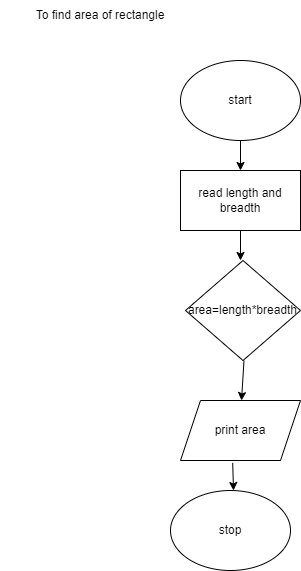

The diagram above was exported from draw.io. Its source (the exported page's mxGraphModel, read from the mxfile embedded in the PNG):
<mxGraphModel dx="448" dy="1562" grid="1" gridSize="10" guides="1" tooltips="1" connect="1" arrows="1" fold="1" page="1" pageScale="1" pageWidth="827" pageHeight="1169" math="0" shadow="0">
  <root>
    <mxCell id="WIyWlLk6GJQsqaUBKTNV-0" />
    <mxCell id="WIyWlLk6GJQsqaUBKTNV-1" parent="WIyWlLk6GJQsqaUBKTNV-0" />
    <mxCell id="2ZhuJWFmbubFO77Ic-Hd-0" value="&lt;font style=&quot;font-size: 12px;&quot;&gt;start&lt;/font&gt;" style="ellipse;whiteSpace=wrap;html=1;" parent="WIyWlLk6GJQsqaUBKTNV-1" vertex="1">
      <mxGeometry x="260" y="-520" width="120" height="80" as="geometry" />
    </mxCell>
    <mxCell id="2ZhuJWFmbubFO77Ic-Hd-1" value="" style="endArrow=classic;html=1;rounded=0;exitX=0.5;exitY=1;exitDx=0;exitDy=0;" parent="WIyWlLk6GJQsqaUBKTNV-1" source="2ZhuJWFmbubFO77Ic-Hd-0" target="2ZhuJWFmbubFO77Ic-Hd-2" edge="1">
      <mxGeometry width="50" height="50" relative="1" as="geometry">
        <mxPoint x="400" y="-260" as="sourcePoint" />
        <mxPoint x="320" y="-380" as="targetPoint" />
      </mxGeometry>
    </mxCell>
    <mxCell id="2ZhuJWFmbubFO77Ic-Hd-2" value="read length and breadth" style="rounded=0;whiteSpace=wrap;html=1;" parent="WIyWlLk6GJQsqaUBKTNV-1" vertex="1">
      <mxGeometry x="260" y="-410" width="120" height="60" as="geometry" />
    </mxCell>
    <mxCell id="2ZhuJWFmbubFO77Ic-Hd-3" value="" style="endArrow=classic;html=1;rounded=0;exitX=0.5;exitY=1;exitDx=0;exitDy=0;" parent="WIyWlLk6GJQsqaUBKTNV-1" source="2ZhuJWFmbubFO77Ic-Hd-2" edge="1">
      <mxGeometry width="50" height="50" relative="1" as="geometry">
        <mxPoint x="400" y="-260" as="sourcePoint" />
        <mxPoint x="320" y="-320" as="targetPoint" />
      </mxGeometry>
    </mxCell>
    <mxCell id="2ZhuJWFmbubFO77Ic-Hd-5" value="" style="endArrow=classic;html=1;rounded=0;exitX=0.5;exitY=1;exitDx=0;exitDy=0;" parent="WIyWlLk6GJQsqaUBKTNV-1" edge="1">
      <mxGeometry width="50" height="50" relative="1" as="geometry">
        <mxPoint x="323.5" y="-220" as="sourcePoint" />
        <mxPoint x="321" y="-180" as="targetPoint" />
      </mxGeometry>
    </mxCell>
    <mxCell id="2ZhuJWFmbubFO77Ic-Hd-9" value="" style="endArrow=classic;html=1;rounded=0;exitX=0.5;exitY=1;exitDx=0;exitDy=0;" parent="WIyWlLk6GJQsqaUBKTNV-1" target="2ZhuJWFmbubFO77Ic-Hd-8" edge="1">
      <mxGeometry width="50" height="50" relative="1" as="geometry">
        <mxPoint x="320" y="-260" as="sourcePoint" />
        <mxPoint x="320" y="-180" as="targetPoint" />
      </mxGeometry>
    </mxCell>
    <mxCell id="2ZhuJWFmbubFO77Ic-Hd-8" value="area=length*breadth" style="rhombus;whiteSpace=wrap;html=1;" parent="WIyWlLk6GJQsqaUBKTNV-1" vertex="1">
      <mxGeometry x="265" y="-320" width="115" height="100" as="geometry" />
    </mxCell>
    <mxCell id="2ZhuJWFmbubFO77Ic-Hd-12" value="print area" style="shape=parallelogram;perimeter=parallelogramPerimeter;whiteSpace=wrap;html=1;fixedSize=1;" parent="WIyWlLk6GJQsqaUBKTNV-1" vertex="1">
      <mxGeometry x="260" y="-180" width="120" height="60" as="geometry" />
    </mxCell>
    <mxCell id="2ZhuJWFmbubFO77Ic-Hd-13" value="" style="endArrow=classic;html=1;rounded=0;exitX=0.41;exitY=1.04;exitDx=0;exitDy=0;exitPerimeter=0;entryX=0.5;entryY=0;entryDx=0;entryDy=0;" parent="WIyWlLk6GJQsqaUBKTNV-1" edge="1">
      <mxGeometry width="50" height="50" relative="1" as="geometry">
        <mxPoint x="312.20000000000005" y="-117.59999999999991" as="sourcePoint" />
        <mxPoint x="313" y="-90" as="targetPoint" />
      </mxGeometry>
    </mxCell>
    <mxCell id="2ZhuJWFmbubFO77Ic-Hd-15" value="stop" style="ellipse;whiteSpace=wrap;html=1;" parent="WIyWlLk6GJQsqaUBKTNV-1" vertex="1">
      <mxGeometry x="250" y="-90" width="120" height="80" as="geometry" />
    </mxCell>
    <mxCell id="2ZhuJWFmbubFO77Ic-Hd-16" value="To find area of rectangle" style="text;html=1;strokeColor=none;fillColor=none;align=center;verticalAlign=middle;whiteSpace=wrap;rounded=0;" parent="WIyWlLk6GJQsqaUBKTNV-1" vertex="1">
      <mxGeometry x="80" y="-580" width="200" height="30" as="geometry" />
    </mxCell>
  </root>
</mxGraphModel>